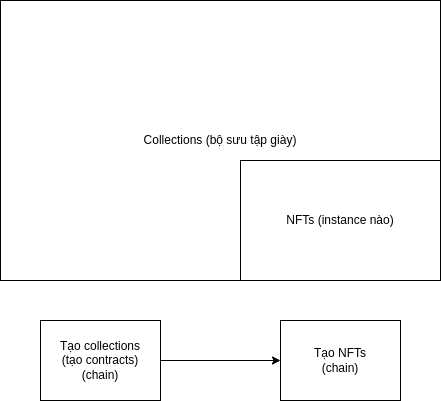

The diagram above was exported from draw.io. Its source (the exported page's mxGraphModel, read from the mxfile embedded in the PNG):
<mxGraphModel dx="1662" dy="810" grid="1" gridSize="10" guides="1" tooltips="1" connect="1" arrows="1" fold="1" page="1" pageScale="1" pageWidth="1169" pageHeight="827" math="0" shadow="0">
  <root>
    <mxCell id="0" />
    <mxCell id="1" parent="0" />
    <mxCell id="knXA8nAUV-nmKp0vPVLq-1" value="Collections (bộ sưu tập giày)" style="rounded=0;whiteSpace=wrap;html=1;fontFamily=Helvetica;fontSize=12;fontColor=default;align=center;strokeColor=default;fillColor=default;" parent="1" vertex="1">
      <mxGeometry x="80" y="80" width="440" height="280" as="geometry" />
    </mxCell>
    <mxCell id="knXA8nAUV-nmKp0vPVLq-2" value="NFTs (instance nào)" style="rounded=0;whiteSpace=wrap;html=1;" parent="1" vertex="1">
      <mxGeometry x="320" y="240" width="200" height="120" as="geometry" />
    </mxCell>
    <mxCell id="KPacqtbq4Q7xTD9Nlhbl-1" style="edgeStyle=orthogonalEdgeStyle;rounded=0;orthogonalLoop=1;jettySize=auto;html=1;exitX=1;exitY=0.5;exitDx=0;exitDy=0;entryX=0;entryY=0.5;entryDx=0;entryDy=0;" edge="1" parent="1" source="knXA8nAUV-nmKp0vPVLq-4" target="knXA8nAUV-nmKp0vPVLq-7">
      <mxGeometry relative="1" as="geometry" />
    </mxCell>
    <mxCell id="knXA8nAUV-nmKp0vPVLq-4" value="Tạo collections&lt;br&gt;(tạo contracts)&lt;br&gt;(chain)" style="rounded=0;whiteSpace=wrap;html=1;" parent="1" vertex="1">
      <mxGeometry x="120" y="400" width="120" height="80" as="geometry" />
    </mxCell>
    <mxCell id="knXA8nAUV-nmKp0vPVLq-7" value="Tạo NFTs&lt;br&gt;(chain)" style="rounded=0;whiteSpace=wrap;html=1;" parent="1" vertex="1">
      <mxGeometry x="360" y="400" width="120" height="80" as="geometry" />
    </mxCell>
  </root>
</mxGraphModel>